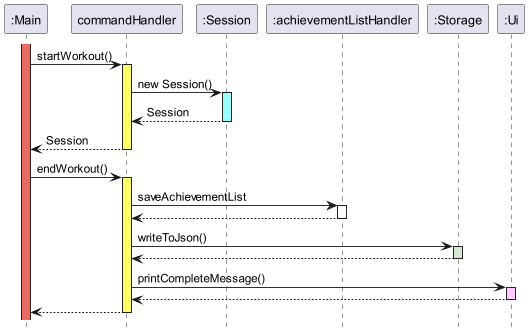

The diagram above was rendered by PlantUML. Its source (embedded in the PNG):
@startuml
!include style.puml
hide footbox

participant ":Main" as main

main++ MAIN_COLOUR
'create ":Parser" as commandHandler LOGIC_COLOUR
main -> commandHandler ++ LOGIC_COLOUR : startWorkout()
participant ":Session" as session
commandHandler -> session ++ DATA_COLOUR : new Session()
session --> commandHandler --  : Session
commandHandler --> main -- : Session

main -> commandHandler ++ LOGIC_COLOUR : endWorkout()
commandHandler -> ":achievementListHandler" : saveAchievementList
activate ":achievementListHandler"
":achievementListHandler" --> commandHandler
deactivate ":achievementListHandler"
commandHandler -> ":Storage" ++ STORAGE_COLOUR : writeToJson()
":Storage" --> commandHandler
deactivate ":Storage"
participant ":Ui" as ui
commandHandler -> ui ++ UI_COLOUR : printCompleteMessage()
ui --> commandHandler
deactivate ui
commandHandler --> main
deactivate commandHandler
@enduml